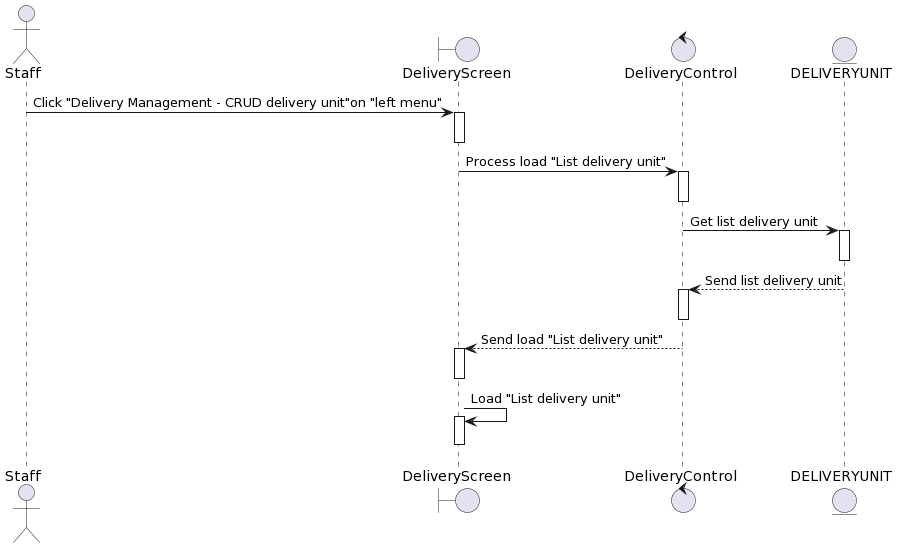

The diagram above was rendered by PlantUML. Its source (embedded in the PNG):
@startuml
actor Staff
boundary DeliveryScreen
control DeliveryControl 
entity DELIVERYUNIT

Staff-> DeliveryScreen++: Click "Delivery Management - CRUD delivery unit"on "left menu"
deactivate DeliveryScreen

DeliveryScreen-> DeliveryControl ++: Process load "List delivery unit"
deactivate DeliveryControl 

DeliveryControl -> DELIVERYUNIT++: Get list delivery unit
deactivate DELIVERYUNIT

DELIVERYUNIT--> DeliveryControl ++: Send list delivery unit
deactivate DeliveryControl 

DeliveryControl --> DeliveryScreen++: Send load "List delivery unit"
deactivate DeliveryScreen

DeliveryScreen-> DeliveryScreen++: Load "List delivery unit"
deactivate DeliveryScreen
@enduml